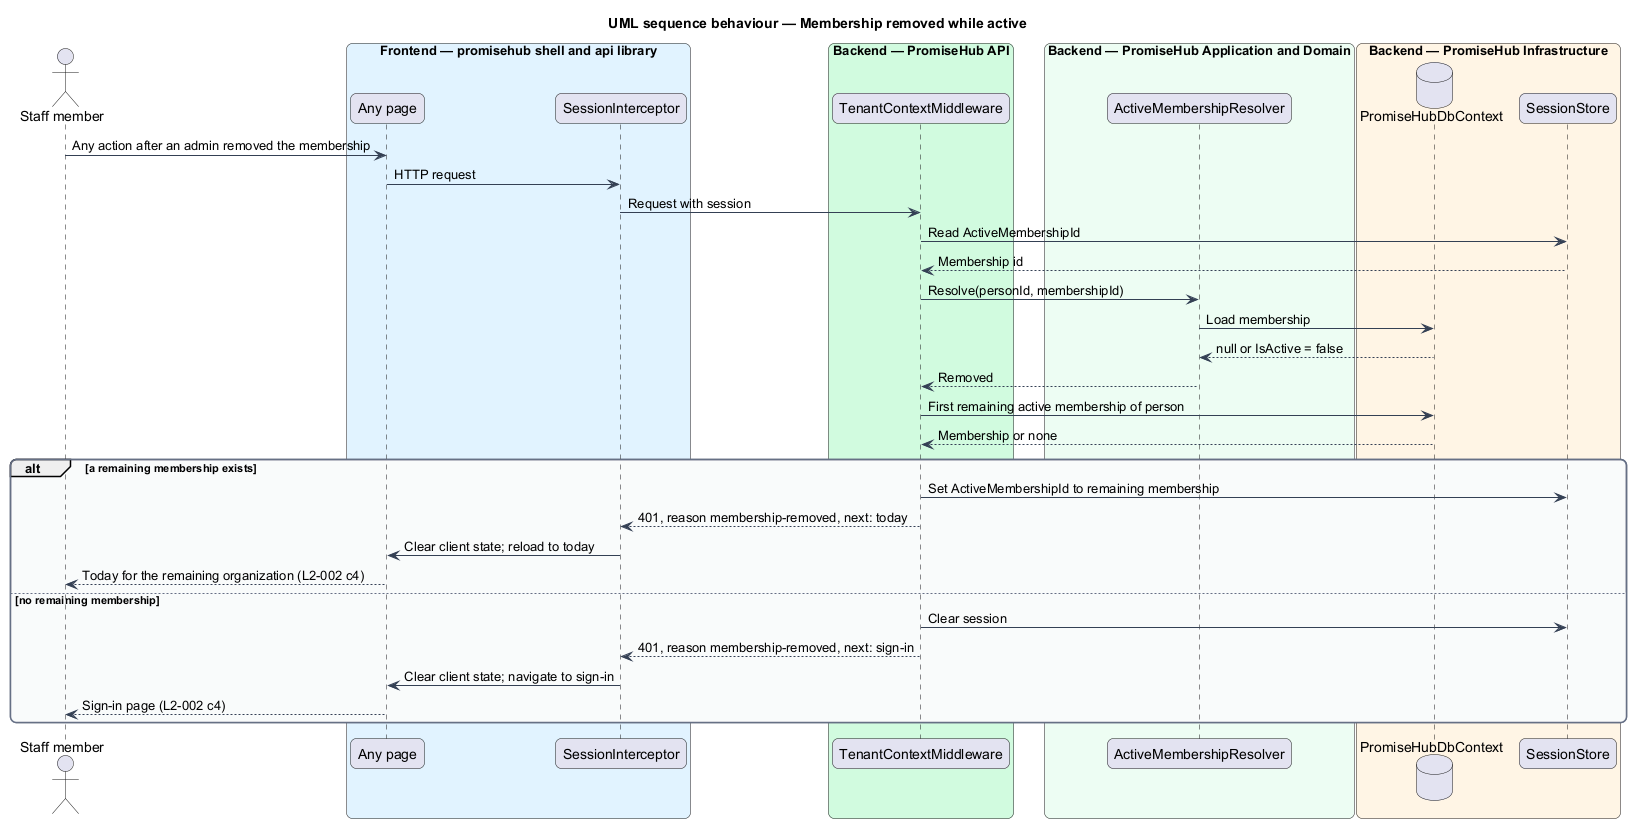

The diagram above was rendered by PlantUML. Its source (embedded in the PNG):
@startuml
title UML sequence behaviour — Membership removed while active
skinparam backgroundColor #FFFFFF
skinparam shadowing false
skinparam roundcorner 12
skinparam defaultFontName Arial
skinparam ArrowColor #344054
skinparam rectangle {
  BorderColor #344054
  FontColor #101828
}
skinparam package {
  BorderColor #667085
  FontColor #101828
  BackgroundColor #F9FAFB
}
actor "Staff member" as actor
box "Frontend — promisehub shell and api library" #E0F2FE
  participant "Any page" as page
  participant "SessionInterceptor" as interceptor
end box
box "Backend — PromiseHub API" #D1FADF
  participant "TenantContextMiddleware" as middleware
end box
box "Backend — PromiseHub Application and Domain" #ECFDF3
  participant "ActiveMembershipResolver" as resolver
end box
box "Backend — PromiseHub Infrastructure" #FFF4E5
  database "PromiseHubDbContext" as db
  participant "SessionStore" as session
end box
actor -> page : Any action after an admin removed the membership
page -> interceptor : HTTP request
interceptor -> middleware : Request with session
middleware -> session : Read ActiveMembershipId
session --> middleware : Membership id
middleware -> resolver : Resolve(personId, membershipId)
resolver -> db : Load membership
db --> resolver : null or IsActive = false
resolver --> middleware : Removed
middleware -> db : First remaining active membership of person
db --> middleware : Membership or none
alt a remaining membership exists
  middleware -> session : Set ActiveMembershipId to remaining membership
  middleware --> interceptor : 401, reason membership-removed, next: today
  interceptor -> page : Clear client state; reload to today
  page --> actor : Today for the remaining organization (L2-002 c4)
else no remaining membership
  middleware -> session : Clear session
  middleware --> interceptor : 401, reason membership-removed, next: sign-in
  interceptor -> page : Clear client state; navigate to sign-in
  page --> actor : Sign-in page (L2-002 c4)
end
@enduml